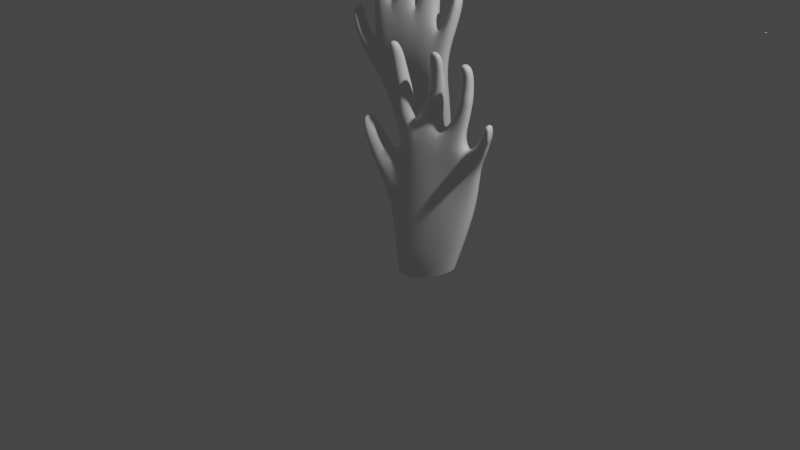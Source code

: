 # Source: hands.blend  (saved by Blender 3.6.13; exported with 4.5.12 LTS)
import bpy
from mathutils import Matrix  # noqa: F401  (used for matrix-valued properties, if any)

bpy.ops.wm.read_factory_settings(use_empty=True)
scene = bpy.context.scene
scene.name = 'Scene'

# ---- collections
col_collection = bpy.data.collections.new('Collection'); scene.collection.children.link(col_collection)

# ---- materials (node trees are filled in below, after node groups)
mat_material = bpy.data.materials.new('Material')
mat_material.alpha_threshold = 0.0
mat_material.use_transparent_shadow = False
mat_material.roughness = 0.5
mat_material.line_color = (0.0, 0.0, 0.0, 1.0)
mat_material_001 = bpy.data.materials.new('Material.001')
mat_material_001.alpha_threshold = 0.0
mat_material_001.use_transparent_shadow = False
mat_material_001.roughness = 0.5
mat_material_001.line_color = (0.0, 0.0, 0.0, 1.0)

# ---- material node trees
mat_material.use_nodes = True; mat_material.node_tree.nodes.clear()
_N = mat_material.node_tree.nodes; _L = mat_material.node_tree.links
n0 = _N.new('ShaderNodeOutputMaterial'); n0.name = 'Material Output'; n0.location = (300, 300)
n1 = _N.new('ShaderNodeBsdfPrincipled'); n1.name = 'Principled BSDF'; n1.location = (10, 300)
n1.distribution = 'GGX'
n1.subsurface_method = 'RANDOM_WALK_SKIN'
n1.inputs[3].default_value = 1.45
n1.inputs[27].default_value = (0.0, 0.0, 0.0, 1.0)
n1.inputs[28].default_value = 1.0
_L.new(n1.outputs[0], n0.inputs[0])
n0.is_active_output = True
mat_material_001.use_nodes = True; mat_material_001.node_tree.nodes.clear()
_N = mat_material_001.node_tree.nodes; _L = mat_material_001.node_tree.links
n0 = _N.new('ShaderNodeOutputMaterial'); n0.name = 'Material Output'; n0.location = (300, 300)
n1 = _N.new('ShaderNodeBsdfPrincipled'); n1.name = 'Principled BSDF'; n1.location = (10, 300)
n1.distribution = 'GGX'
n1.subsurface_method = 'RANDOM_WALK_SKIN'
n1.inputs[3].default_value = 1.45
n1.inputs[27].default_value = (0.0, 0.0, 0.0, 1.0)
n1.inputs[28].default_value = 1.0
_L.new(n1.outputs[0], n0.inputs[0])
n0.is_active_output = True

# ---- world
world_world = bpy.data.worlds.new('World'); scene.world = world_world
world_world.use_nodes = True; world_world.node_tree.nodes.clear()
_N = world_world.node_tree.nodes; _L = world_world.node_tree.links
n0 = _N.new('ShaderNodeOutputWorld'); n0.name = 'World Output'; n0.location = (300, 300)
n1 = _N.new('ShaderNodeBackground'); n1.name = 'Background'; n1.location = (10, 300)
n1.inputs[0].default_value = (0.05088, 0.05088, 0.05088, 1.0)
_L.new(n1.outputs[0], n0.inputs[0])
n0.is_active_output = True
world_world.color = (0.05088, 0.05088, 0.05088)
world_world.use_sun_shadow = False
world_world.sun_shadow_jitter_overblur = 0.0

# ---- cameras
cam_camera = bpy.data.cameras.new('Camera')
cam_camera.clip_end = 100.0
cam_camera.ortho_scale = 7.314

# ---- lights
light_light = bpy.data.lights.new('Light', 'POINT')
light_light.transmission_factor = 0.0
light_light.energy = 1000.0
light_light.shadow_soft_size = 0.1
light_light.shadow_maximum_resolution = 0.006
light_light.use_absolute_resolution = True

# ---- meshes
me_cube = bpy.data.meshes.new('Cube')
me_cube.from_pydata([(0.6513, 0.3149, 0.2894), (0.5622, 0.1901, -0.2915), (0.6212, 0.4858, 0.2814), (0.5628, 0.3435, -0.2562), (-0.3184, 0.2859, 0.4354), (-0.1948, 0.1246, -0.4793), (-0.3452, 0.4864, 0.4287), (-0.1703, 0.3081, -0.4498), (0.6634, 0.3443, 0.5458), (0.6263, 0.5017, 0.5454), (-0.3492, 0.3498, 0.7438), (-0.369, 0.577, 0.7024), (0.2077, 0.1021, -0.4288), (0.1875, 0.544, 0.3744), (0.2321, 0.3813, -0.3531), (0.195, 0.264, 0.409), (0.1234, 0.5875, 0.7728), (0.1522, 0.3381, 0.811), (0.6268, 0.2475, -0.0009698), (-0.3213, 0.4044, 0.01586), (0.6008, 0.4163, 0.01148), (-0.3127, 0.1987, -0.0009732), (0.236, 0.1753, -0.04631), (0.2227, 0.4725, -0.01753), (-0.01301, 0.09242, -0.4706), (-0.08111, 0.5232, 0.3954), (-0.1793, 0.5877, 0.7964), (0.02154, 0.3619, -0.4107), (-0.06748, 0.2458, 0.4301), (-0.1712, 0.341, 0.8447), (-0.02875, 0.1681, -0.05025), (-0.03197, 0.4577, -0.03182), (0.4218, 0.3811, -0.2945), (0.4537, 0.2894, 0.3601), (0.4738, 0.336, 0.7106), (0.4142, 0.1345, -0.3586), (0.4379, 0.5394, 0.3339), (0.4351, 0.5909, 0.6694), (0.4413, 0.4655, 0.002583), (0.463, 0.2028, -0.01605), (-0.4412, 0.3681, 1.156), (-0.447, 0.5097, 1.156), (-0.343, 0.5226, 1.178), (-0.3412, 0.3787, 1.177), (0.07582, 0.5674, 1.151), (0.0815, 0.4415, 1.157), (-0.06852, 0.5663, 1.178), (-0.05653, 0.4389, 1.18), (0.3265, 0.5488, 1.087), (0.3374, 0.4158, 1.084), (0.465, 0.4101, 1.057), (0.4473, 0.5306, 1.055), (0.765, 0.3582, 0.8218), (0.7286, 0.5172, 0.8477), (0.689, 0.3338, 0.8591), (0.6693, 0.4721, 0.8672), (-0.489, 0.3528, 1.396), (-0.49, 0.4773, 1.399), (-0.3947, 0.4916, 1.402), (-0.3891, 0.3669, 1.395), (-0.5001, 0.3372, 1.53), (-0.4975, 0.445, 1.537), (-0.4103, 0.4644, 1.54), (-0.4118, 0.3555, 1.53), (-0.5099, 0.3232, 1.674), (-0.5104, 0.404, 1.674), (-0.4374, 0.4169, 1.676), (-0.439, 0.3336, 1.673), (0.09679, 0.5493, 1.336), (0.0878, 0.4379, 1.339), (-0.02795, 0.5499, 1.36), (-0.03012, 0.4364, 1.361), (0.08457, 0.5252, 1.447), (0.07591, 0.4359, 1.453), (-0.008227, 0.5233, 1.473), (-0.01587, 0.4314, 1.474), (0.1062, 0.4945, 1.643), (0.1064, 0.4091, 1.658), (-0.02792, 0.4879, 1.663), (-0.0271, 0.4004, 1.673), (0.3745, 0.5602, 1.289), (0.3811, 0.434, 1.29), (0.4834, 0.4337, 1.27), (0.4675, 0.5528, 1.269), (0.3882, 0.569, 1.433), (0.3875, 0.4514, 1.431), (0.4677, 0.4505, 1.416), (0.4618, 0.568, 1.417), (0.3642, 0.5193, 1.628), (0.3639, 0.4169, 1.627), (0.4849, 0.4159, 1.618), (0.4842, 0.5182, 1.619), (0.8163, 0.3348, 0.957), (0.8056, 0.4603, 0.9631), (0.7578, 0.3256, 0.9736), (0.7471, 0.4523, 0.979), (0.8711, 0.3243, 1.002), (0.866, 0.4075, 1.002), (0.778, 0.3309, 1.012), (0.777, 0.4767, 1.047), (0.8772, 0.3114, 1.147), (0.869, 0.4151, 1.15), (0.8073, 0.3259, 1.145), (0.799, 0.4292, 1.149), (-0.5367, 0.2754, 0.4994), (-0.5569, 0.4524, 0.5121), (-0.602, 0.4018, 0.3574), (-0.5896, 0.2203, 0.339), (-0.7089, 0.27, 0.684), (-0.7172, 0.4301, 0.7035), (-0.7767, 0.3917, 0.6332), (-0.7709, 0.2289, 0.6114), (-0.8035, 0.2751, 0.8181), (-0.8054, 0.4092, 0.8384), (-0.848, 0.3875, 0.8015), (-0.8472, 0.253, 0.7804), (-0.2525, 0.2067, -0.4899), (0.7023, 0.3915, 0.266), (-0.4006, 0.4088, 0.5334), (0.6156, 0.2686, -0.2533), (0.7119, 0.4175, 0.5027), (-0.4248, 0.4335, 0.7352), (0.1533, 0.4587, 0.9334), (2.707, 2.993, 0.6852), (0.6689, 0.3303, 0.01188), (-0.403, 0.2724, -0.08271), (2.718, 2.982, 0.6852), (-0.1991, 0.4576, 0.9851), (0.5147, 0.4275, 0.8115), (2.707, 2.982, 0.6852), (-0.4898, 0.4335, 1.147), (-0.3, 0.459, 1.203), (0.1242, 0.5089, 1.167), (-0.1016, 0.5014, 1.206), (0.2978, 0.4867, 1.112), (0.4967, 0.4621, 1.058), (0.799, 0.3868, 0.8139), (0.6562, 0.4073, 0.8865), (-0.5301, 0.4099, 1.399), (-0.3514, 0.4389, 1.402), (-0.5393, 0.3809, 1.536), (-0.3677, 0.4212, 1.536), (-0.5181, 0.3563, 1.688), (-0.4279, 0.375, 1.688), (0.1367, 0.4933, 1.332), (-0.06899, 0.4897, 1.37), (0.1179, 0.4748, 1.444), (-0.04151, 0.4651, 1.482), (0.1251, 0.4491, 1.664), (-0.043, 0.4377, 1.686), (0.3435, 0.4995, 1.302), (0.5116, 0.4913, 1.265), (0.3592, 0.5108, 1.441), (0.496, 0.5094, 1.412), (0.3423, 0.466, 1.639), (0.5037, 0.4645, 1.627), (0.843, 0.3736, 0.9558), (0.727, 0.3947, 0.9844), (0.8567, 0.34, 0.9977), (0.7408, 0.3859, 1.029), (0.8883, 0.361, 1.156), (0.7938, 0.3806, 1.154), (-0.5388, 0.3858, 0.5659), (-0.6384, 0.2885, 0.2903), (-0.6895, 0.3691, 0.7297), (-0.807, 0.2943, 0.5937), (-0.8044, 0.3495, 0.8499), (-0.8636, 0.317, 0.8008), (2.718, 2.993, 0.6852), (0.5106, 0.1594, -0.4939), (0.5248, 0.2965, -0.4458), (-0.1458, 0.1182, -0.7169), (-0.112, 0.2791, -0.6824), (0.1816, 0.08535, -0.6491), (0.2282, 0.3393, -0.5592), (-0.006429, 0.08418, -0.6996), (0.04468, 0.3261, -0.6295), (0.3988, 0.3324, -0.4905), (0.3693, 0.1098, -0.5734), (-0.1862, 0.1955, -0.7168), (0.568, 0.2307, -0.4452), (-0.378, 0.3237, 0.8643), (-0.2538, 0.3316, 0.9354), (-0.3858, 0.4828, 0.8687), (-0.2442, 0.4956, 0.9398), (-0.2067, 0.4257, 1.006), (-0.4429, 0.3976, 0.8421), (0.06541, 0.3965, 0.9564), (0.05014, 0.5496, 0.9508), (-0.1095, 0.392, 0.9806), (-0.126, 0.5477, 0.976), (-0.1594, 0.4779, 1.038), (0.1173, 0.4832, 0.9945), (0.2827, 0.3789, 0.9295), (0.439, 0.3699, 0.8803), (0.2516, 0.5325, 0.9396), (0.4056, 0.5148, 0.8831), (0.4784, 0.4361, 0.9001), (0.2399, 0.4631, 0.9895), (0.6779, 0.4951, 0.7271), (0.5826, 0.4932, 0.791), (0.5445, 0.3404, 0.7436), (0.6622, 0.336, 0.6656), (0.7201, 0.4012, 0.635), (0.5894, 0.4212, 0.8376), (0.4608, 0.5494, 1.208), (0.3681, 0.5591, 1.232), (0.4757, 0.4306, 1.21), (0.3748, 0.4311, 1.232), (0.34, 0.4979, 1.249), (0.5025, 0.4864, 1.206), (-0.6643, 0.3978, 0.4317), (-0.6518, 0.2216, 0.4125), (-0.5626, 0.2786, 0.5502), (-0.5863, 0.4501, 0.5644), (-0.5535, 0.3864, 0.6111), (-0.7193, 0.2849, 0.3708), (-0.3506, 0.5155, 1.23), (-0.4615, 0.5022, 1.212), (-0.3477, 0.376, 1.227), (-0.4564, 0.3646, 1.211), (-0.5073, 0.428, 1.205), (-0.3038, 0.4544, 1.249)], [], [(28, 4, 10, 29), (31, 25, 6, 19), (4, 21, 107, 104), (27, 7, 172, 176), (124, 117, 2, 20), (39, 33, 0, 18), (182, 181, 40, 43), (36, 2, 9, 37), (118, 6, 11, 121), (117, 0, 8, 120), (25, 13, 16, 26), (194, 193, 49, 50), (30, 28, 15, 22), (32, 14, 174, 177), (38, 36, 13, 23), (33, 15, 17, 34), (32, 38, 23, 14), (24, 30, 22, 12), (35, 39, 18, 1), (119, 124, 20, 3), (116, 125, 21, 5), (27, 31, 19, 7), (14, 23, 31, 27), (5, 21, 30, 24), (35, 1, 169, 178), (21, 4, 28, 30), (6, 25, 26, 11), (192, 187, 45, 132), (23, 13, 25, 31), (15, 28, 29, 17), (12, 22, 39, 35), (3, 20, 38, 32), (0, 33, 34, 8), (20, 2, 36, 38), (200, 199, 53, 55), (13, 36, 37, 16), (22, 15, 33, 39), (14, 27, 176, 174), (218, 217, 58, 57), (186, 183, 41, 130), (183, 184, 42, 41), (185, 182, 43, 131), (46, 44, 68, 70), (187, 189, 47, 45), (190, 188, 44, 46), (191, 190, 46, 133), (206, 205, 83, 80), (198, 195, 48, 134), (197, 194, 50, 135), (195, 196, 51, 48), (137, 55, 95, 157), (204, 200, 55, 137), (202, 201, 54, 52), (203, 202, 52, 136), (138, 57, 61, 140), (222, 219, 59, 139), (221, 218, 57, 138), (219, 220, 56, 59), (141, 63, 67, 143), (59, 56, 60, 63), (57, 58, 62, 61), (139, 59, 63, 141), (143, 142, 65, 66), (140, 61, 65, 142), (63, 60, 64, 67), (61, 62, 66, 65), (70, 68, 72, 74), (45, 47, 71, 69), (133, 46, 70, 145), (132, 45, 69, 144), (147, 74, 78, 149), (69, 71, 75, 73), (145, 70, 74, 147), (144, 69, 73, 146), (148, 149, 78, 76), (146, 73, 77, 148), (74, 72, 76, 78), (73, 75, 79, 77), (82, 81, 85, 86), (210, 207, 82, 151), (209, 206, 80, 150), (207, 208, 81, 82), (153, 86, 90, 155), (80, 83, 87, 84), (151, 82, 86, 153), (150, 80, 84, 152), (155, 154, 88, 91), (152, 84, 88, 154), (86, 85, 89, 90), (84, 87, 91, 88), (156, 92, 96, 158), (52, 54, 94, 92), (55, 53, 93, 95), (136, 52, 92, 156), (159, 99, 103, 161), (157, 95, 99, 159), (92, 94, 98, 96), (95, 93, 97, 99), (160, 161, 103, 101), (96, 98, 102, 100), (99, 97, 101, 103), (158, 96, 100, 160), (216, 211, 110, 165), (118, 4, 104, 162), (125, 19, 106, 163), (19, 6, 105, 106), (108, 111, 115, 112), (215, 213, 108, 164), (213, 212, 111, 108), (211, 214, 109, 110), (167, 166, 112, 115), (110, 109, 113, 114), (165, 110, 114, 167), (164, 108, 112, 166), (109, 164, 166, 113), (111, 165, 167, 115), (114, 113, 166, 167), (214, 215, 164, 109), (21, 125, 163, 107), (6, 118, 162, 105), (212, 216, 165, 111), (97, 158, 160, 101), (100, 102, 161, 160), (94, 157, 159, 98), (98, 159, 161, 102), (53, 136, 156, 93), (93, 156, 158, 97), (85, 152, 154, 89), (90, 89, 154, 155), (81, 150, 152, 85), (83, 151, 153, 87), (87, 153, 155, 91), (208, 209, 150, 81), (205, 210, 151, 83), (72, 146, 148, 76), (77, 79, 149, 148), (68, 144, 146, 72), (71, 145, 147, 75), (75, 147, 149, 79), (44, 132, 144, 68), (47, 133, 145, 71), (60, 140, 142, 64), (67, 64, 142, 143), (58, 139, 141, 62), (62, 141, 143, 66), (220, 221, 138, 56), (217, 222, 139, 58), (56, 138, 140, 60), (199, 203, 136, 53), (201, 204, 137, 54), (54, 137, 157, 94), (196, 197, 135, 51), (193, 198, 134, 49), (189, 191, 133, 47), (184, 185, 131, 42), (181, 186, 130, 40), (3, 32, 177, 170), (188, 192, 132, 44), (5, 24, 175, 171), (7, 19, 125, 116), (1, 18, 124, 119), (1, 119, 180, 169), (2, 117, 120, 9), (4, 118, 121, 10), (18, 0, 117, 124), (129, 126, 168, 123), (12, 35, 178, 173), (119, 3, 170, 180), (24, 12, 173, 175), (7, 116, 179, 172), (116, 5, 171, 179), (10, 121, 186, 181), (26, 127, 185, 184), (127, 29, 182, 185), (11, 26, 184, 183), (121, 11, 183, 186), (29, 10, 181, 182), (16, 122, 192, 188), (29, 127, 191, 189), (127, 26, 190, 191), (26, 16, 188, 190), (17, 29, 189, 187), (122, 17, 187, 192), (17, 122, 198, 193), (37, 128, 197, 196), (16, 37, 196, 195), (128, 34, 194, 197), (122, 16, 195, 198), (34, 17, 193, 194), (34, 128, 204, 201), (9, 120, 203, 199), (120, 8, 202, 203), (8, 34, 201, 202), (128, 37, 200, 204), (37, 9, 199, 200), (51, 135, 210, 205), (49, 134, 209, 208), (50, 49, 208, 207), (134, 48, 206, 209), (135, 50, 207, 210), (48, 51, 205, 206), (107, 163, 216, 212), (105, 162, 215, 214), (106, 105, 214, 211), (104, 107, 212, 213), (162, 104, 213, 215), (163, 106, 211, 216), (42, 131, 222, 217), (40, 130, 221, 220), (43, 40, 220, 219), (130, 41, 218, 221), (131, 43, 219, 222), (41, 42, 217, 218)])
me_cube.polygons.foreach_set('use_smooth', [True] * 213)
_uv = me_cube.uv_layers.new(name='UVMap')
_uv.uv.foreach_set('vector', [0.625, 0.3278, 0.625, 0.25, 0.625, 0.25, 0.625, 0.3278, 0.5169, 0.9222, 0.625, 0.9222, 0.625, 1.0, 0.5169, 1.0, 0.625, 0.25, 0.5169, 0.25, 0.5169, 0.25, 0.625, 0.25, 0.375, 0.9222, 0.375, 1.0, 0.375, 1.0, 0.375, 0.9222, 0.5169, 0.625, 0.625, 0.625, 0.625, 0.75, 0.5169, 0.75, 0.5169, 0.4528, 0.625, 0.4528, 0.625, 0.5, 0.5169, 0.5, 0.625, 0.3278, 0.625, 0.25, 0.625, 0.25, 0.625, 0.3278, 0.625, 0.7972, 0.625, 0.75, 0.625, 0.75, 0.625, 0.7972, 0.625, 0.125, 0.625, 0.0, 0.625, 0.0, 0.625, 0.125, 0.625, 0.625, 0.625, 0.5, 0.625, 0.5, 0.625, 0.625, 0.625, 0.9222, 0.625, 0.875, 0.625, 0.875, 0.625, 0.9222, 0.625, 0.4528, 0.625, 0.375, 0.625, 0.375, 0.625, 0.4528, 0.5169, 0.3278, 0.625, 0.3278, 0.625, 0.375, 0.5169, 0.375, 0.375, 0.7972, 0.375, 0.875, 0.375, 0.875, 0.375, 0.7972, 0.5169, 0.7972, 0.625, 0.7972, 0.625, 0.875, 0.5169, 0.875, 0.625, 0.4528, 0.625, 0.375, 0.625, 0.375, 0.625, 0.4528, 0.375, 0.7972, 0.5169, 0.7972, 0.5169, 0.875, 0.375, 0.875, 0.375, 0.3278, 0.5169, 0.3278, 0.5169, 0.375, 0.375, 0.375, 0.375, 0.4528, 0.5169, 0.4528, 0.5169, 0.5, 0.375, 0.5, 0.375, 0.625, 0.5169, 0.625, 0.5169, 0.75, 0.375, 0.75, 0.375, 0.125, 0.5169, 0.125, 0.5169, 0.25, 0.375, 0.25, 0.375, 0.9222, 0.5169, 0.9222, 0.5169, 1.0, 0.375, 1.0, 0.375, 0.875, 0.5169, 0.875, 0.5169, 0.9222, 0.375, 0.9222, 0.375, 0.25, 0.5169, 0.25, 0.5169, 0.3278, 0.375, 0.3278, 0.375, 0.4528, 0.375, 0.5, 0.375, 0.5, 0.375, 0.4528, 0.5169, 0.25, 0.625, 0.25, 0.625, 0.3278, 0.5169, 0.3278, 0.625, 1.0, 0.625, 0.9222, 0.625, 0.9222, 0.625, 1.0, 0.75, 0.625, 0.75, 0.5, 0.75, 0.5, 0.75, 0.625, 0.5169, 0.875, 0.625, 0.875, 0.625, 0.9222, 0.5169, 0.9222, 0.625, 0.375, 0.625, 0.3278, 0.625, 0.3278, 0.625, 0.375, 0.375, 0.375, 0.5169, 0.375, 0.5169, 0.4528, 0.375, 0.4528, 0.375, 0.75, 0.5169, 0.75, 0.5169, 0.7972, 0.375, 0.7972, 0.625, 0.5, 0.625, 0.4528, 0.625, 0.4528, 0.625, 0.5, 0.5169, 0.75, 0.625, 0.75, 0.625, 0.7972, 0.5169, 0.7972, 0.625, 0.7972, 0.625, 0.75, 0.625, 0.75, 0.625, 0.7972, 0.625, 0.875, 0.625, 0.7972, 0.625, 0.7972, 0.625, 0.875, 0.5169, 0.375, 0.625, 0.375, 0.625, 0.4528, 0.5169, 0.4528, 0.375, 0.875, 0.375, 0.9222, 0.375, 0.9222, 0.375, 0.875, 0.625, 1.0, 0.625, 0.9222, 0.625, 0.9222, 0.625, 1.0, 0.625, 0.125, 0.625, 0.0, 0.625, 0.0, 0.625, 0.125, 0.625, 1.0, 0.625, 0.9222, 0.625, 0.9222, 0.625, 1.0, 0.7972, 0.625, 0.7972, 0.5, 0.7972, 0.5, 0.7972, 0.625, 0.625, 0.9222, 0.625, 0.875, 0.625, 0.875, 0.625, 0.9222, 0.625, 0.375, 0.625, 0.3278, 0.625, 0.3278, 0.625, 0.375, 0.625, 0.9222, 0.625, 0.875, 0.625, 0.875, 0.625, 0.9222, 0.7972, 0.625, 0.7972, 0.75, 0.7972, 0.75, 0.7972, 0.625, 0.625, 0.875, 0.625, 0.7972, 0.625, 0.7972, 0.625, 0.875, 0.75, 0.625, 0.75, 0.75, 0.75, 0.75, 0.75, 0.625, 0.6722, 0.625, 0.6722, 0.5, 0.6722, 0.5, 0.6722, 0.625, 0.625, 0.875, 0.625, 0.7972, 0.625, 0.7972, 0.625, 0.875, 0.6722, 0.625, 0.6722, 0.75, 0.6722, 0.75, 0.6722, 0.625, 0.6722, 0.625, 0.6722, 0.75, 0.6722, 0.75, 0.6722, 0.625, 0.625, 0.5, 0.625, 0.4528, 0.625, 0.4528, 0.625, 0.5, 0.625, 0.625, 0.625, 0.5, 0.625, 0.5, 0.625, 0.625, 0.625, 0.125, 0.625, 0.0, 0.625, 0.0, 0.625, 0.125, 0.7972, 0.625, 0.7972, 0.5, 0.7972, 0.5, 0.7972, 0.625, 0.625, 0.125, 0.625, 0.0, 0.625, 0.0, 0.625, 0.125, 0.625, 0.3278, 0.625, 0.25, 0.625, 0.25, 0.625, 0.3278, 0.7972, 0.625, 0.7972, 0.5, 0.7972, 0.5, 0.7972, 0.625, 0.625, 0.3278, 0.625, 0.25, 0.625, 0.25, 0.625, 0.3278, 0.625, 1.0, 0.625, 0.9222, 0.625, 0.9222, 0.625, 1.0, 0.7972, 0.625, 0.7972, 0.5, 0.7972, 0.5, 0.7972, 0.625, 0.7972, 0.625, 0.875, 0.625, 0.875, 0.75, 0.7972, 0.75, 0.625, 0.125, 0.625, 0.0, 0.625, 0.0, 0.625, 0.125, 0.625, 0.3278, 0.625, 0.25, 0.625, 0.25, 0.625, 0.3278, 0.625, 1.0, 0.625, 0.9222, 0.625, 0.9222, 0.625, 1.0, 0.625, 0.9222, 0.625, 0.875, 0.625, 0.875, 0.625, 0.9222, 0.625, 0.375, 0.625, 0.3278, 0.625, 0.3278, 0.625, 0.375, 0.7972, 0.625, 0.7972, 0.75, 0.7972, 0.75, 0.7972, 0.625, 0.75, 0.625, 0.75, 0.5, 0.75, 0.5, 0.75, 0.625, 0.7972, 0.625, 0.7972, 0.75, 0.7972, 0.75, 0.7972, 0.625, 0.625, 0.375, 0.625, 0.3278, 0.625, 0.3278, 0.625, 0.375, 0.7972, 0.625, 0.7972, 0.75, 0.7972, 0.75, 0.7972, 0.625, 0.75, 0.625, 0.75, 0.5, 0.75, 0.5, 0.75, 0.625, 0.75, 0.625, 0.7972, 0.625, 0.7972, 0.75, 0.75, 0.75, 0.75, 0.625, 0.75, 0.5, 0.75, 0.5, 0.75, 0.625, 0.625, 0.9222, 0.625, 0.875, 0.625, 0.875, 0.625, 0.9222, 0.625, 0.375, 0.625, 0.3278, 0.625, 0.3278, 0.625, 0.375, 0.625, 0.4528, 0.625, 0.375, 0.625, 0.375, 0.625, 0.4528, 0.6722, 0.625, 0.6722, 0.5, 0.6722, 0.5, 0.6722, 0.625, 0.75, 0.625, 0.75, 0.75, 0.75, 0.75, 0.75, 0.625, 0.625, 0.4528, 0.625, 0.375, 0.625, 0.375, 0.625, 0.4528, 0.6722, 0.625, 0.6722, 0.5, 0.6722, 0.5, 0.6722, 0.625, 0.625, 0.875, 0.625, 0.7972, 0.625, 0.7972, 0.625, 0.875, 0.6722, 0.625, 0.6722, 0.5, 0.6722, 0.5, 0.6722, 0.625, 0.75, 0.625, 0.75, 0.75, 0.75, 0.75, 0.75, 0.625, 0.6722, 0.625, 0.75, 0.625, 0.75, 0.75, 0.6722, 0.75, 0.75, 0.625, 0.75, 0.75, 0.75, 0.75, 0.75, 0.625, 0.625, 0.4528, 0.625, 0.375, 0.625, 0.375, 0.625, 0.4528, 0.625, 0.875, 0.625, 0.7972, 0.625, 0.7972, 0.625, 0.875, 0.625, 0.625, 0.625, 0.5, 0.625, 0.5, 0.625, 0.625, 0.625, 0.5, 0.625, 0.4528, 0.625, 0.4528, 0.625, 0.5, 0.625, 0.7972, 0.625, 0.75, 0.625, 0.75, 0.625, 0.7972, 0.625, 0.625, 0.625, 0.5, 0.625, 0.5, 0.625, 0.625, 0.6722, 0.625, 0.6722, 0.75, 0.6722, 0.75, 0.6722, 0.625, 0.6722, 0.625, 0.6722, 0.75, 0.6722, 0.75, 0.6722, 0.625, 0.625, 0.5, 0.625, 0.4528, 0.625, 0.4528, 0.625, 0.5, 0.625, 0.7972, 0.625, 0.75, 0.625, 0.75, 0.625, 0.7972, 0.625, 0.625, 0.6722, 0.625, 0.6722, 0.75, 0.625, 0.75, 0.625, 0.5, 0.625, 0.4528, 0.625, 0.4528, 0.625, 0.5, 0.625, 0.7972, 0.625, 0.75, 0.625, 0.75, 0.625, 0.7972, 0.625, 0.625, 0.625, 0.5, 0.625, 0.5, 0.625, 0.625, 0.5169, 0.125, 0.5169, 0.0, 0.5169, 0.0, 0.5169, 0.125, 0.625, 0.125, 0.625, 0.25, 0.625, 0.25, 0.625, 0.125, 0.5169, 0.125, 0.5169, 0.0, 0.5169, 0.0, 0.5169, 0.125, 0.5169, 1.0, 0.625, 1.0, 0.625, 1.0, 0.5169, 1.0, 0.625, 0.25, 0.5169, 0.25, 0.5169, 0.25, 0.625, 0.25, 0.625, 0.125, 0.625, 0.25, 0.625, 0.25, 0.625, 0.125, 0.625, 0.25, 0.5169, 0.25, 0.5169, 0.25, 0.625, 0.25, 0.5169, 1.0, 0.625, 1.0, 0.625, 1.0, 0.5169, 1.0, 0.5169, 0.125, 0.625, 0.125, 0.625, 0.25, 0.5169, 0.25, 0.5169, 1.0, 0.625, 1.0, 0.625, 1.0, 0.5169, 1.0, 0.5169, 0.125, 0.5169, 0.0, 0.5169, 0.0, 0.5169, 0.125, 0.625, 0.125, 0.625, 0.25, 0.625, 0.25, 0.625, 0.125, 0.625, 0.0, 0.625, 0.125, 0.625, 0.125, 0.625, 0.0, 0.5169, 0.25, 0.5169, 0.125, 0.5169, 0.125, 0.5169, 0.25, 0.5169, 0.0, 0.625, 0.0, 0.625, 0.125, 0.5169, 0.125, 0.625, 0.0, 0.625, 0.125, 0.625, 0.125, 0.625, 0.0, 0.5169, 0.25, 0.5169, 0.125, 0.5169, 0.125, 0.5169, 0.25, 0.625, 0.0, 0.625, 0.125, 0.625, 0.125, 0.625, 0.0, 0.5169, 0.25, 0.5169, 0.125, 0.5169, 0.125, 0.5169, 0.25, 0.625, 0.75, 0.625, 0.625, 0.625, 0.625, 0.625, 0.75, 0.625, 0.5, 0.6722, 0.5, 0.6722, 0.625, 0.625, 0.625, 0.6722, 0.5, 0.6722, 0.625, 0.6722, 0.625, 0.6722, 0.5, 0.6722, 0.5, 0.6722, 0.625, 0.6722, 0.625, 0.6722, 0.5, 0.625, 0.75, 0.625, 0.625, 0.625, 0.625, 0.625, 0.75, 0.625, 0.75, 0.625, 0.625, 0.625, 0.625, 0.625, 0.75, 0.75, 0.5, 0.75, 0.625, 0.75, 0.625, 0.75, 0.5, 0.6722, 0.5, 0.75, 0.5, 0.75, 0.625, 0.6722, 0.625, 0.75, 0.5, 0.75, 0.625, 0.75, 0.625, 0.75, 0.5, 0.6722, 0.75, 0.6722, 0.625, 0.6722, 0.625, 0.6722, 0.75, 0.6722, 0.75, 0.6722, 0.625, 0.6722, 0.625, 0.6722, 0.75, 0.75, 0.5, 0.75, 0.625, 0.75, 0.625, 0.75, 0.5, 0.6722, 0.75, 0.6722, 0.625, 0.6722, 0.625, 0.6722, 0.75, 0.75, 0.75, 0.75, 0.625, 0.75, 0.625, 0.75, 0.75, 0.75, 0.5, 0.7972, 0.5, 0.7972, 0.625, 0.75, 0.625, 0.75, 0.75, 0.75, 0.625, 0.75, 0.625, 0.75, 0.75, 0.7972, 0.5, 0.7972, 0.625, 0.7972, 0.625, 0.7972, 0.5, 0.7972, 0.5, 0.7972, 0.625, 0.7972, 0.625, 0.7972, 0.5, 0.75, 0.75, 0.75, 0.625, 0.75, 0.625, 0.75, 0.75, 0.7972, 0.5, 0.7972, 0.625, 0.7972, 0.625, 0.7972, 0.5, 0.625, 0.25, 0.625, 0.125, 0.625, 0.125, 0.625, 0.25, 0.7972, 0.5, 0.875, 0.5, 0.875, 0.625, 0.7972, 0.625, 0.7972, 0.75, 0.7972, 0.625, 0.7972, 0.625, 0.7972, 0.75, 0.7972, 0.75, 0.7972, 0.625, 0.7972, 0.625, 0.7972, 0.75, 0.625, 0.25, 0.625, 0.125, 0.625, 0.125, 0.625, 0.25, 0.7972, 0.75, 0.7972, 0.625, 0.7972, 0.625, 0.7972, 0.75, 0.625, 0.25, 0.625, 0.125, 0.625, 0.125, 0.625, 0.25, 0.625, 0.75, 0.625, 0.625, 0.625, 0.625, 0.625, 0.75, 0.6722, 0.5, 0.6722, 0.625, 0.6722, 0.625, 0.6722, 0.5, 0.6722, 0.5, 0.6722, 0.625, 0.6722, 0.625, 0.6722, 0.5, 0.6722, 0.75, 0.6722, 0.625, 0.6722, 0.625, 0.6722, 0.75, 0.75, 0.5, 0.75, 0.625, 0.75, 0.625, 0.75, 0.5, 0.7972, 0.5, 0.7972, 0.625, 0.7972, 0.625, 0.7972, 0.5, 0.7972, 0.75, 0.7972, 0.625, 0.7972, 0.625, 0.7972, 0.75, 0.625, 0.25, 0.625, 0.125, 0.625, 0.125, 0.625, 0.25, 0.375, 0.75, 0.375, 0.7972, 0.375, 0.7972, 0.375, 0.75, 0.75, 0.75, 0.75, 0.625, 0.75, 0.625, 0.75, 0.75, 0.375, 0.25, 0.375, 0.3278, 0.375, 0.3278, 0.375, 0.25, 0.375, 0.0, 0.5169, 0.0, 0.5169, 0.125, 0.375, 0.125, 0.375, 0.5, 0.5169, 0.5, 0.5169, 0.625, 0.375, 0.625, 0.375, 0.5, 0.375, 0.625, 0.375, 0.625, 0.375, 0.5, 0.625, 0.75, 0.625, 0.625, 0.625, 0.625, 0.625, 0.75, 0.625, 0.25, 0.625, 0.125, 0.625, 0.125, 0.625, 0.25, 0.5169, 0.5, 0.625, 0.5, 0.625, 0.625, 0.5169, 0.625, 0.0, 0.0, 1.0, 0.0, 1.0, 1.0, 0.0, 1.0, 0.375, 0.375, 0.375, 0.4528, 0.375, 0.4528, 0.375, 0.375, 0.375, 0.625, 0.375, 0.75, 0.375, 0.75, 0.375, 0.625, 0.375, 0.3278, 0.375, 0.375, 0.375, 0.375, 0.375, 0.3278, 0.375, 0.0, 0.375, 0.125, 0.375, 0.125, 0.375, 0.0, 0.375, 0.125, 0.375, 0.25, 0.375, 0.25, 0.375, 0.125, 0.625, 0.25, 0.625, 0.125, 0.625, 0.125, 0.625, 0.25, 0.7972, 0.75, 0.7972, 0.625, 0.7972, 0.625, 0.7972, 0.75, 0.7972, 0.625, 0.7972, 0.5, 0.7972, 0.5, 0.7972, 0.625, 0.625, 1.0, 0.625, 0.9222, 0.625, 0.9222, 0.625, 1.0, 0.625, 0.125, 0.625, 0.0, 0.625, 0.0, 0.625, 0.125, 0.625, 0.3278, 0.625, 0.25, 0.625, 0.25, 0.625, 0.3278, 0.75, 0.75, 0.75, 0.625, 0.75, 0.625, 0.75, 0.75, 0.7972, 0.5, 0.7972, 0.625, 0.7972, 0.625, 0.7972, 0.5, 0.7972, 0.625, 0.7972, 0.75, 0.7972, 0.75, 0.7972, 0.625, 0.625, 0.9222, 0.625, 0.875, 0.625, 0.875, 0.625, 0.9222, 0.625, 0.375, 0.625, 0.3278, 0.625, 0.3278, 0.625, 0.375, 0.75, 0.625, 0.75, 0.5, 0.75, 0.5, 0.75, 0.625, 0.75, 0.5, 0.75, 0.625, 0.75, 0.625, 0.75, 0.5, 0.6722, 0.75, 0.6722, 0.625, 0.6722, 0.625, 0.6722, 0.75, 0.625, 0.875, 0.625, 0.7972, 0.625, 0.7972, 0.625, 0.875, 0.6722, 0.625, 0.6722, 0.5, 0.6722, 0.5, 0.6722, 0.625, 0.75, 0.625, 0.75, 0.75, 0.75, 0.75, 0.75, 0.625, 0.625, 0.4528, 0.625, 0.375, 0.625, 0.375, 0.625, 0.4528, 0.6722, 0.5, 0.6722, 0.625, 0.6722, 0.625, 0.6722, 0.5, 0.625, 0.75, 0.625, 0.625, 0.625, 0.625, 0.625, 0.75, 0.625, 0.625, 0.625, 0.5, 0.625, 0.5, 0.625, 0.625, 0.625, 0.5, 0.625, 0.4528, 0.625, 0.4528, 0.625, 0.5, 0.6722, 0.625, 0.6722, 0.75, 0.6722, 0.75, 0.6722, 0.625, 0.625, 0.7972, 0.625, 0.75, 0.625, 0.75, 0.625, 0.7972, 0.6722, 0.75, 0.6722, 0.625, 0.6722, 0.625, 0.6722, 0.75, 0.75, 0.5, 0.75, 0.625, 0.75, 0.625, 0.75, 0.5, 0.625, 0.4528, 0.625, 0.375, 0.625, 0.375, 0.625, 0.4528, 0.75, 0.625, 0.75, 0.75, 0.75, 0.75, 0.75, 0.625, 0.6722, 0.625, 0.6722, 0.5, 0.6722, 0.5, 0.6722, 0.625, 0.625, 0.875, 0.625, 0.7972, 0.625, 0.7972, 0.625, 0.875, 0.5169, 0.25, 0.5169, 0.125, 0.5169, 0.125, 0.5169, 0.25, 0.625, 0.0, 0.625, 0.125, 0.625, 0.125, 0.625, 0.0, 0.5169, 1.0, 0.625, 1.0, 0.625, 1.0, 0.5169, 1.0, 0.625, 0.25, 0.5169, 0.25, 0.5169, 0.25, 0.625, 0.25, 0.625, 0.125, 0.625, 0.25, 0.625, 0.25, 0.625, 0.125, 0.5169, 0.125, 0.5169, 0.0, 0.5169, 0.0, 0.5169, 0.125, 0.7972, 0.75, 0.7972, 0.625, 0.7972, 0.625, 0.7972, 0.75, 0.625, 0.25, 0.625, 0.125, 0.625, 0.125, 0.625, 0.25, 0.625, 0.3278, 0.625, 0.25, 0.625, 0.25, 0.625, 0.3278, 0.625, 0.125, 0.625, 0.0, 0.625, 0.0, 0.625, 0.125, 0.7972, 0.625, 0.7972, 0.5, 0.7972, 0.5, 0.7972, 0.625, 0.625, 1.0, 0.625, 0.9222, 0.625, 0.9222, 0.625, 1.0])
me_cube.materials.append(mat_material)
me_cube.use_mirror_vertex_groups = False
me_cube.update()
me_cube_003 = bpy.data.meshes.new('Cube.003')
me_cube_003.from_pydata([(0.5645, 0.00403, 0.3127), (0.5363, 0.09488, -0.2722), (0.5164, 0.1854, 0.2975), (0.5372, 0.2401, -0.2309), (-0.4198, -0.02764, 0.4182), (-0.2134, 0.09583, -0.5079), (-0.4686, 0.1844, 0.4149), (-0.1814, 0.2921, -0.4767), (0.5897, 0.008035, 0.5848), (0.5464, 0.1716, 0.5737), (-0.4256, -0.04435, 0.7884), (-0.4761, 0.1341, 0.7742), (0.192, 0.06877, -0.4485), (0.1058, 0.2612, 0.3777), (0.2198, 0.324, -0.3582), (0.1858, -0.01582, 0.3781), (0.07302, 0.1939, 0.8437), (0.128, 0.0005675, 0.8608), (0.5612, 0.04917, 0.05183), (-0.3745, 0.267, 0.01513), (0.5331, 0.2118, 0.05732), (-0.3693, 0.05927, -0.001322), (0.2016, 0.04154, -0.0363), (0.1735, 0.3056, 0.007225), (-0.03275, 0.0689, -0.5046), (-0.1724, 0.2552, 0.3905), (-0.2496, 0.169, 0.8663), (0.01195, 0.3292, -0.4324), (-0.0997, -0.004227, 0.39), (-0.1971, -0.03018, 0.8847), (-0.06894, 0.03727, -0.0491), (-0.08067, 0.3131, -0.01037), (0.4015, 0.2967, -0.2843), (0.4229, -0.02158, 0.3451), (0.4316, 0.005819, 0.7333), (0.3933, 0.07382, -0.3616), (0.3478, 0.2342, 0.3323), (0.3787, 0.1988, 0.7209), (0.3823, 0.276, 0.03272), (0.4194, 0.02278, 0.01708), (-0.4898, 0.01157, 1.153), (-0.5127, 0.1838, 1.142), (-0.385, 0.1867, 1.171), (-0.3613, 0.01169, 1.184), (-0.00681, 0.1947, 1.161), (0.01757, 0.04586, 1.188), (-0.163, 0.1855, 1.173), (-0.1415, 0.02737, 1.193), (0.1731, 0.2286, 1.131), (0.1963, 0.06154, 1.143), (0.3463, 0.08008, 1.098), (0.3234, 0.246, 1.09), (0.6525, 0.02767, 0.8021), (0.6235, 0.1794, 0.8001), (0.5639, 0.02724, 0.8458), (0.5302, 0.1787, 0.8447), (-0.5126, 0.08824, 1.445), (-0.5186, 0.2508, 1.438), (-0.4213, 0.2462, 1.453), (-0.415, 0.08429, 1.46), (-0.5219, 0.1335, 1.632), (-0.5239, 0.2894, 1.628), (-0.4316, 0.286, 1.642), (-0.4293, 0.1305, 1.646), (-0.508, 0.1637, 1.744), (-0.5093, 0.302, 1.741), (-0.453, 0.3003, 1.75), (-0.4517, 0.1621, 1.753), (-0.014, 0.2235, 1.454), (-0.005893, 0.09875, 1.479), (-0.1218, 0.2254, 1.463), (-0.1179, 0.09536, 1.478), (-0.01654, 0.2482, 1.646), (-0.01382, 0.1373, 1.666), (-0.114, 0.2602, 1.654), (-0.1173, 0.1383, 1.667), (-0.04337, 0.2687, 1.765), (-0.04344, 0.1701, 1.781), (-0.0955, 0.2769, 1.773), (-0.09809, 0.173, 1.781), (0.2222, 0.2785, 1.434), (0.2268, 0.1249, 1.436), (0.3302, 0.1337, 1.41), (0.326, 0.2879, 1.409), (0.2492, 0.3066, 1.631), (0.2502, 0.1614, 1.63), (0.3457, 0.1673, 1.611), (0.3449, 0.3129, 1.612), (0.2801, 0.3133, 1.738), (0.2806, 0.1847, 1.736), (0.3373, 0.187, 1.723), (0.3368, 0.3158, 1.724), (0.6906, 0.05448, 0.9733), (0.6725, 0.1938, 0.9785), (0.6212, 0.04908, 0.9981), (0.5994, 0.1884, 1.003), (0.7179, 0.07084, 1.11), (0.7048, 0.2082, 1.117), (0.6521, 0.06655, 1.132), (0.6386, 0.2018, 1.138), (0.7226, 0.08596, 1.214), (0.7126, 0.2085, 1.22), (0.6826, 0.08343, 1.23), (0.6726, 0.2047, 1.236), (-0.6334, -0.03028, 0.4798), (-0.6666, 0.161, 0.4922), (-0.6986, 0.1818, 0.3533), (-0.6808, -0.00579, 0.332), (-0.7716, -0.02095, 0.6744), (-0.7886, 0.1586, 0.6993), (-0.8607, 0.1812, 0.6179), (-0.8462, 0.006192, 0.5907), (-0.8519, 0.03028, 0.8199), (-0.8603, 0.1862, 0.8461), (-0.9079, 0.1929, 0.8081), (-0.9051, 0.04141, 0.7791), (-0.2691, 0.1943, -0.5281), (0.5931, 0.09431, 0.2982), (-0.5223, 0.05467, 0.5086), (0.5909, 0.1613, -0.2228), (0.6191, 0.08551, 0.5518), (-0.5266, 0.0363, 0.7852), (0.09978, 0.1064, 0.9926), (2.697, 3.003, 0.6852), (0.5958, 0.1235, 0.06535), (-0.4542, 0.1581, -0.07618), (2.727, 2.973, 0.6852), (-0.2507, 0.07099, 1.022), (0.4341, 0.1106, 0.8308), (2.697, 2.973, 0.6852), (-0.5549, 0.09425, 1.136), (-0.3347, 0.1031, 1.216), (0.05253, 0.1257, 1.205), (-0.1974, 0.1087, 1.219), (0.1468, 0.1454, 1.185), (0.3817, 0.1679, 1.107), (0.673, 0.1053, 0.7862), (0.5244, 0.1015, 0.8793), (-0.5695, 0.1689, 1.432), (-0.3663, 0.1623, 1.464), (-0.5595, 0.2123, 1.628), (-0.3948, 0.2072, 1.653), (-0.5237, 0.2347, 1.753), (-0.439, 0.2324, 1.765), (0.04835, 0.1603, 1.462), (-0.1799, 0.1591, 1.471), (0.02044, 0.1911, 1.658), (-0.1511, 0.2033, 1.667), (-0.02585, 0.2199, 1.786), (-0.1157, 0.2303, 1.79), (0.1703, 0.196, 1.445), (0.382, 0.2156, 1.4), (0.2126, 0.2319, 1.643), (0.3825, 0.2423, 1.606), (0.2659, 0.2491, 1.75), (0.3529, 0.2529, 1.733), (0.7181, 0.1257, 0.9663), (0.5724, 0.1153, 1.01), (0.738, 0.1415, 1.107), (0.619, 0.1318, 1.148), (0.7289, 0.1484, 1.226), (0.6695, 0.1439, 1.247), (-0.6386, 0.04786, 0.5507), (-0.7258, 0.1058, 0.2752), (-0.7517, 0.06346, 0.7207), (-0.888, 0.09529, 0.5787), (-0.8488, 0.1048, 0.8636), (-0.9273, 0.1278, 0.799), (2.727, 3.003, 0.6852), (0.508, 0.1289, -0.5356), (0.5236, 0.2588, -0.4772), (-0.1602, 0.1084, -0.7833), (-0.1205, 0.2858, -0.7484), (0.1724, 0.08096, -0.7155), (0.2248, 0.3343, -0.6119), (-0.01037, 0.0756, -0.7644), (0.04511, 0.3306, -0.6874), (0.3957, 0.3079, -0.534), (0.364, 0.09754, -0.6303), (-0.1945, 0.1922, -0.779), (0.5646, 0.1884, -0.4762)], [], [(28, 4, 10, 29), (31, 25, 6, 19), (4, 21, 107, 104), (27, 7, 172, 176), (124, 117, 2, 20), (39, 33, 0, 18), (29, 10, 40, 43), (36, 2, 9, 37), (118, 6, 11, 121), (117, 0, 8, 120), (25, 13, 16, 26), (34, 17, 49, 50), (30, 28, 15, 22), (32, 14, 174, 177), (38, 36, 13, 23), (33, 15, 17, 34), (32, 38, 23, 14), (24, 30, 22, 12), (35, 39, 18, 1), (119, 124, 20, 3), (116, 125, 21, 5), (27, 31, 19, 7), (14, 23, 31, 27), (5, 21, 30, 24), (35, 1, 169, 178), (21, 4, 28, 30), (6, 25, 26, 11), (122, 17, 45, 132), (23, 13, 25, 31), (15, 28, 29, 17), (12, 22, 39, 35), (3, 20, 38, 32), (0, 33, 34, 8), (20, 2, 36, 38), (37, 9, 53, 55), (13, 36, 37, 16), (22, 15, 33, 39), (14, 27, 176, 174), (41, 42, 58, 57), (121, 11, 41, 130), (11, 26, 42, 41), (127, 29, 43, 131), (46, 44, 68, 70), (17, 29, 47, 45), (26, 16, 44, 46), (127, 26, 46, 133), (48, 51, 83, 80), (122, 16, 48, 134), (128, 34, 50, 135), (16, 37, 51, 48), (137, 55, 95, 157), (128, 37, 55, 137), (8, 34, 54, 52), (120, 8, 52, 136), (138, 57, 61, 140), (131, 43, 59, 139), (130, 41, 57, 138), (43, 40, 56, 59), (141, 63, 67, 143), (59, 56, 60, 63), (57, 58, 62, 61), (139, 59, 63, 141), (143, 142, 65, 66), (140, 61, 65, 142), (63, 60, 64, 67), (61, 62, 66, 65), (70, 68, 72, 74), (45, 47, 71, 69), (133, 46, 70, 145), (132, 45, 69, 144), (147, 74, 78, 149), (69, 71, 75, 73), (145, 70, 74, 147), (144, 69, 73, 146), (148, 149, 78, 76), (146, 73, 77, 148), (74, 72, 76, 78), (73, 75, 79, 77), (82, 81, 85, 86), (135, 50, 82, 151), (134, 48, 80, 150), (50, 49, 81, 82), (153, 86, 90, 155), (80, 83, 87, 84), (151, 82, 86, 153), (150, 80, 84, 152), (155, 154, 88, 91), (152, 84, 88, 154), (86, 85, 89, 90), (84, 87, 91, 88), (156, 92, 96, 158), (52, 54, 94, 92), (55, 53, 93, 95), (136, 52, 92, 156), (159, 99, 103, 161), (157, 95, 99, 159), (92, 94, 98, 96), (95, 93, 97, 99), (160, 161, 103, 101), (96, 98, 102, 100), (99, 97, 101, 103), (158, 96, 100, 160), (163, 106, 110, 165), (118, 4, 104, 162), (125, 19, 106, 163), (19, 6, 105, 106), (108, 111, 115, 112), (162, 104, 108, 164), (104, 107, 111, 108), (106, 105, 109, 110), (167, 166, 112, 115), (110, 109, 113, 114), (165, 110, 114, 167), (164, 108, 112, 166), (109, 164, 166, 113), (111, 165, 167, 115), (114, 113, 166, 167), (105, 162, 164, 109), (21, 125, 163, 107), (6, 118, 162, 105), (107, 163, 165, 111), (97, 158, 160, 101), (100, 102, 161, 160), (94, 157, 159, 98), (98, 159, 161, 102), (53, 136, 156, 93), (93, 156, 158, 97), (85, 152, 154, 89), (90, 89, 154, 155), (81, 150, 152, 85), (83, 151, 153, 87), (87, 153, 155, 91), (49, 134, 150, 81), (51, 135, 151, 83), (72, 146, 148, 76), (77, 79, 149, 148), (68, 144, 146, 72), (71, 145, 147, 75), (75, 147, 149, 79), (44, 132, 144, 68), (47, 133, 145, 71), (60, 140, 142, 64), (67, 64, 142, 143), (58, 139, 141, 62), (62, 141, 143, 66), (40, 130, 138, 56), (42, 131, 139, 58), (56, 138, 140, 60), (9, 120, 136, 53), (34, 128, 137, 54), (54, 137, 157, 94), (37, 128, 135, 51), (17, 122, 134, 49), (29, 127, 133, 47), (26, 127, 131, 42), (10, 121, 130, 40), (3, 32, 177, 170), (16, 122, 132, 44), (5, 24, 175, 171), (7, 19, 125, 116), (1, 18, 124, 119), (1, 119, 180, 169), (2, 117, 120, 9), (4, 118, 121, 10), (18, 0, 117, 124), (129, 126, 168, 123), (12, 35, 178, 173), (119, 3, 170, 180), (24, 12, 173, 175), (7, 116, 179, 172), (116, 5, 171, 179)])
me_cube_003.polygons.foreach_set('use_smooth', [True] * 171)
_uv = me_cube_003.uv_layers.new(name='UVMap')
_uv.uv.foreach_set('vector', [0.625, 0.3278, 0.625, 0.25, 0.625, 0.25, 0.625, 0.3278, 0.5169, 0.9222, 0.625, 0.9222, 0.625, 1.0, 0.5169, 1.0, 0.625, 0.25, 0.5169, 0.25, 0.5169, 0.25, 0.625, 0.25, 0.375, 0.9222, 0.375, 1.0, 0.375, 1.0, 0.375, 0.9222, 0.5169, 0.625, 0.625, 0.625, 0.625, 0.75, 0.5169, 0.75, 0.5169, 0.4528, 0.625, 0.4528, 0.625, 0.5, 0.5169, 0.5, 0.625, 0.3278, 0.625, 0.25, 0.625, 0.25, 0.625, 0.3278, 0.625, 0.7972, 0.625, 0.75, 0.625, 0.75, 0.625, 0.7972, 0.625, 0.125, 0.625, 0.0, 0.625, 0.0, 0.625, 0.125, 0.625, 0.625, 0.625, 0.5, 0.625, 0.5, 0.625, 0.625, 0.625, 0.9222, 0.625, 0.875, 0.625, 0.875, 0.625, 0.9222, 0.625, 0.4528, 0.625, 0.375, 0.625, 0.375, 0.625, 0.4528, 0.5169, 0.3278, 0.625, 0.3278, 0.625, 0.375, 0.5169, 0.375, 0.375, 0.7972, 0.375, 0.875, 0.375, 0.875, 0.375, 0.7972, 0.5169, 0.7972, 0.625, 0.7972, 0.625, 0.875, 0.5169, 0.875, 0.625, 0.4528, 0.625, 0.375, 0.625, 0.375, 0.625, 0.4528, 0.375, 0.7972, 0.5169, 0.7972, 0.5169, 0.875, 0.375, 0.875, 0.375, 0.3278, 0.5169, 0.3278, 0.5169, 0.375, 0.375, 0.375, 0.375, 0.4528, 0.5169, 0.4528, 0.5169, 0.5, 0.375, 0.5, 0.375, 0.625, 0.5169, 0.625, 0.5169, 0.75, 0.375, 0.75, 0.375, 0.125, 0.5169, 0.125, 0.5169, 0.25, 0.375, 0.25, 0.375, 0.9222, 0.5169, 0.9222, 0.5169, 1.0, 0.375, 1.0, 0.375, 0.875, 0.5169, 0.875, 0.5169, 0.9222, 0.375, 0.9222, 0.375, 0.25, 0.5169, 0.25, 0.5169, 0.3278, 0.375, 0.3278, 0.375, 0.4528, 0.375, 0.5, 0.375, 0.5, 0.375, 0.4528, 0.5169, 0.25, 0.625, 0.25, 0.625, 0.3278, 0.5169, 0.3278, 0.625, 1.0, 0.625, 0.9222, 0.625, 0.9222, 0.625, 1.0, 0.75, 0.625, 0.75, 0.5, 0.75, 0.5, 0.75, 0.625, 0.5169, 0.875, 0.625, 0.875, 0.625, 0.9222, 0.5169, 0.9222, 0.625, 0.375, 0.625, 0.3278, 0.625, 0.3278, 0.625, 0.375, 0.375, 0.375, 0.5169, 0.375, 0.5169, 0.4528, 0.375, 0.4528, 0.375, 0.75, 0.5169, 0.75, 0.5169, 0.7972, 0.375, 0.7972, 0.625, 0.5, 0.625, 0.4528, 0.625, 0.4528, 0.625, 0.5, 0.5169, 0.75, 0.625, 0.75, 0.625, 0.7972, 0.5169, 0.7972, 0.625, 0.7972, 0.625, 0.75, 0.625, 0.75, 0.625, 0.7972, 0.625, 0.875, 0.625, 0.7972, 0.625, 0.7972, 0.625, 0.875, 0.5169, 0.375, 0.625, 0.375, 0.625, 0.4528, 0.5169, 0.4528, 0.375, 0.875, 0.375, 0.9222, 0.375, 0.9222, 0.375, 0.875, 0.625, 1.0, 0.625, 0.9222, 0.625, 0.9222, 0.625, 1.0, 0.625, 0.125, 0.625, 0.0, 0.625, 0.0, 0.625, 0.125, 0.625, 1.0, 0.625, 0.9222, 0.625, 0.9222, 0.625, 1.0, 0.7972, 0.625, 0.7972, 0.5, 0.7972, 0.5, 0.7972, 0.625, 0.625, 0.9222, 0.625, 0.875, 0.625, 0.875, 0.625, 0.9222, 0.625, 0.375, 0.625, 0.3278, 0.625, 0.3278, 0.625, 0.375, 0.625, 0.9222, 0.625, 0.875, 0.625, 0.875, 0.625, 0.9222, 0.7972, 0.625, 0.7972, 0.75, 0.7972, 0.75, 0.7972, 0.625, 0.625, 0.875, 0.625, 0.7972, 0.625, 0.7972, 0.625, 0.875, 0.75, 0.625, 0.75, 0.75, 0.75, 0.75, 0.75, 0.625, 0.6722, 0.625, 0.6722, 0.5, 0.6722, 0.5, 0.6722, 0.625, 0.625, 0.875, 0.625, 0.7972, 0.625, 0.7972, 0.625, 0.875, 0.6722, 0.625, 0.6722, 0.75, 0.6722, 0.75, 0.6722, 0.625, 0.6722, 0.625, 0.6722, 0.75, 0.6722, 0.75, 0.6722, 0.625, 0.625, 0.5, 0.625, 0.4528, 0.625, 0.4528, 0.625, 0.5, 0.625, 0.625, 0.625, 0.5, 0.625, 0.5, 0.625, 0.625, 0.625, 0.125, 0.625, 0.0, 0.625, 0.0, 0.625, 0.125, 0.7972, 0.625, 0.7972, 0.5, 0.7972, 0.5, 0.7972, 0.625, 0.625, 0.125, 0.625, 0.0, 0.625, 0.0, 0.625, 0.125, 0.625, 0.3278, 0.625, 0.25, 0.625, 0.25, 0.625, 0.3278, 0.7972, 0.625, 0.7972, 0.5, 0.7972, 0.5, 0.7972, 0.625, 0.625, 0.3278, 0.625, 0.25, 0.625, 0.25, 0.625, 0.3278, 0.625, 1.0, 0.625, 0.9222, 0.625, 0.9222, 0.625, 1.0, 0.7972, 0.625, 0.7972, 0.5, 0.7972, 0.5, 0.7972, 0.625, 0.7972, 0.625, 0.875, 0.625, 0.875, 0.75, 0.7972, 0.75, 0.625, 0.125, 0.625, 0.0, 0.625, 0.0, 0.625, 0.125, 0.625, 0.3278, 0.625, 0.25, 0.625, 0.25, 0.625, 0.3278, 0.625, 1.0, 0.625, 0.9222, 0.625, 0.9222, 0.625, 1.0, 0.625, 0.9222, 0.625, 0.875, 0.625, 0.875, 0.625, 0.9222, 0.625, 0.375, 0.625, 0.3278, 0.625, 0.3278, 0.625, 0.375, 0.7972, 0.625, 0.7972, 0.75, 0.7972, 0.75, 0.7972, 0.625, 0.75, 0.625, 0.75, 0.5, 0.75, 0.5, 0.75, 0.625, 0.7972, 0.625, 0.7972, 0.75, 0.7972, 0.75, 0.7972, 0.625, 0.625, 0.375, 0.625, 0.3278, 0.625, 0.3278, 0.625, 0.375, 0.7972, 0.625, 0.7972, 0.75, 0.7972, 0.75, 0.7972, 0.625, 0.75, 0.625, 0.75, 0.5, 0.75, 0.5, 0.75, 0.625, 0.75, 0.625, 0.7972, 0.625, 0.7972, 0.75, 0.75, 0.75, 0.75, 0.625, 0.75, 0.5, 0.75, 0.5, 0.75, 0.625, 0.625, 0.9222, 0.625, 0.875, 0.625, 0.875, 0.625, 0.9222, 0.625, 0.375, 0.625, 0.3278, 0.625, 0.3278, 0.625, 0.375, 0.625, 0.4528, 0.625, 0.375, 0.625, 0.375, 0.625, 0.4528, 0.6722, 0.625, 0.6722, 0.5, 0.6722, 0.5, 0.6722, 0.625, 0.75, 0.625, 0.75, 0.75, 0.75, 0.75, 0.75, 0.625, 0.625, 0.4528, 0.625, 0.375, 0.625, 0.375, 0.625, 0.4528, 0.6722, 0.625, 0.6722, 0.5, 0.6722, 0.5, 0.6722, 0.625, 0.625, 0.875, 0.625, 0.7972, 0.625, 0.7972, 0.625, 0.875, 0.6722, 0.625, 0.6722, 0.5, 0.6722, 0.5, 0.6722, 0.625, 0.75, 0.625, 0.75, 0.75, 0.75, 0.75, 0.75, 0.625, 0.6722, 0.625, 0.75, 0.625, 0.75, 0.75, 0.6722, 0.75, 0.75, 0.625, 0.75, 0.75, 0.75, 0.75, 0.75, 0.625, 0.625, 0.4528, 0.625, 0.375, 0.625, 0.375, 0.625, 0.4528, 0.625, 0.875, 0.625, 0.7972, 0.625, 0.7972, 0.625, 0.875, 0.625, 0.625, 0.625, 0.5, 0.625, 0.5, 0.625, 0.625, 0.625, 0.5, 0.625, 0.4528, 0.625, 0.4528, 0.625, 0.5, 0.625, 0.7972, 0.625, 0.75, 0.625, 0.75, 0.625, 0.7972, 0.625, 0.625, 0.625, 0.5, 0.625, 0.5, 0.625, 0.625, 0.6722, 0.625, 0.6722, 0.75, 0.6722, 0.75, 0.6722, 0.625, 0.6722, 0.625, 0.6722, 0.75, 0.6722, 0.75, 0.6722, 0.625, 0.625, 0.5, 0.625, 0.4528, 0.625, 0.4528, 0.625, 0.5, 0.625, 0.7972, 0.625, 0.75, 0.625, 0.75, 0.625, 0.7972, 0.625, 0.625, 0.6722, 0.625, 0.6722, 0.75, 0.625, 0.75, 0.625, 0.5, 0.625, 0.4528, 0.625, 0.4528, 0.625, 0.5, 0.625, 0.7972, 0.625, 0.75, 0.625, 0.75, 0.625, 0.7972, 0.625, 0.625, 0.625, 0.5, 0.625, 0.5, 0.625, 0.625, 0.5169, 0.125, 0.5169, 0.0, 0.5169, 0.0, 0.5169, 0.125, 0.625, 0.125, 0.625, 0.25, 0.625, 0.25, 0.625, 0.125, 0.5169, 0.125, 0.5169, 0.0, 0.5169, 0.0, 0.5169, 0.125, 0.5169, 1.0, 0.625, 1.0, 0.625, 1.0, 0.5169, 1.0, 0.625, 0.25, 0.5169, 0.25, 0.5169, 0.25, 0.625, 0.25, 0.625, 0.125, 0.625, 0.25, 0.625, 0.25, 0.625, 0.125, 0.625, 0.25, 0.5169, 0.25, 0.5169, 0.25, 0.625, 0.25, 0.5169, 1.0, 0.625, 1.0, 0.625, 1.0, 0.5169, 1.0, 0.5169, 0.125, 0.625, 0.125, 0.625, 0.25, 0.5169, 0.25, 0.5169, 1.0, 0.625, 1.0, 0.625, 1.0, 0.5169, 1.0, 0.5169, 0.125, 0.5169, 0.0, 0.5169, 0.0, 0.5169, 0.125, 0.625, 0.125, 0.625, 0.25, 0.625, 0.25, 0.625, 0.125, 0.625, 0.0, 0.625, 0.125, 0.625, 0.125, 0.625, 0.0, 0.5169, 0.25, 0.5169, 0.125, 0.5169, 0.125, 0.5169, 0.25, 0.5169, 0.0, 0.625, 0.0, 0.625, 0.125, 0.5169, 0.125, 0.625, 0.0, 0.625, 0.125, 0.625, 0.125, 0.625, 0.0, 0.5169, 0.25, 0.5169, 0.125, 0.5169, 0.125, 0.5169, 0.25, 0.625, 0.0, 0.625, 0.125, 0.625, 0.125, 0.625, 0.0, 0.5169, 0.25, 0.5169, 0.125, 0.5169, 0.125, 0.5169, 0.25, 0.625, 0.75, 0.625, 0.625, 0.625, 0.625, 0.625, 0.75, 0.625, 0.5, 0.6722, 0.5, 0.6722, 0.625, 0.625, 0.625, 0.6722, 0.5, 0.6722, 0.625, 0.6722, 0.625, 0.6722, 0.5, 0.6722, 0.5, 0.6722, 0.625, 0.6722, 0.625, 0.6722, 0.5, 0.625, 0.75, 0.625, 0.625, 0.625, 0.625, 0.625, 0.75, 0.625, 0.75, 0.625, 0.625, 0.625, 0.625, 0.625, 0.75, 0.75, 0.5, 0.75, 0.625, 0.75, 0.625, 0.75, 0.5, 0.6722, 0.5, 0.75, 0.5, 0.75, 0.625, 0.6722, 0.625, 0.75, 0.5, 0.75, 0.625, 0.75, 0.625, 0.75, 0.5, 0.6722, 0.75, 0.6722, 0.625, 0.6722, 0.625, 0.6722, 0.75, 0.6722, 0.75, 0.6722, 0.625, 0.6722, 0.625, 0.6722, 0.75, 0.75, 0.5, 0.75, 0.625, 0.75, 0.625, 0.75, 0.5, 0.6722, 0.75, 0.6722, 0.625, 0.6722, 0.625, 0.6722, 0.75, 0.75, 0.75, 0.75, 0.625, 0.75, 0.625, 0.75, 0.75, 0.75, 0.5, 0.7972, 0.5, 0.7972, 0.625, 0.75, 0.625, 0.75, 0.75, 0.75, 0.625, 0.75, 0.625, 0.75, 0.75, 0.7972, 0.5, 0.7972, 0.625, 0.7972, 0.625, 0.7972, 0.5, 0.7972, 0.5, 0.7972, 0.625, 0.7972, 0.625, 0.7972, 0.5, 0.75, 0.75, 0.75, 0.625, 0.75, 0.625, 0.75, 0.75, 0.7972, 0.5, 0.7972, 0.625, 0.7972, 0.625, 0.7972, 0.5, 0.625, 0.25, 0.625, 0.125, 0.625, 0.125, 0.625, 0.25, 0.7972, 0.5, 0.875, 0.5, 0.875, 0.625, 0.7972, 0.625, 0.7972, 0.75, 0.7972, 0.625, 0.7972, 0.625, 0.7972, 0.75, 0.7972, 0.75, 0.7972, 0.625, 0.7972, 0.625, 0.7972, 0.75, 0.625, 0.25, 0.625, 0.125, 0.625, 0.125, 0.625, 0.25, 0.7972, 0.75, 0.7972, 0.625, 0.7972, 0.625, 0.7972, 0.75, 0.625, 0.25, 0.625, 0.125, 0.625, 0.125, 0.625, 0.25, 0.625, 0.75, 0.625, 0.625, 0.625, 0.625, 0.625, 0.75, 0.6722, 0.5, 0.6722, 0.625, 0.6722, 0.625, 0.6722, 0.5, 0.6722, 0.5, 0.6722, 0.625, 0.6722, 0.625, 0.6722, 0.5, 0.6722, 0.75, 0.6722, 0.625, 0.6722, 0.625, 0.6722, 0.75, 0.75, 0.5, 0.75, 0.625, 0.75, 0.625, 0.75, 0.5, 0.7972, 0.5, 0.7972, 0.625, 0.7972, 0.625, 0.7972, 0.5, 0.7972, 0.75, 0.7972, 0.625, 0.7972, 0.625, 0.7972, 0.75, 0.625, 0.25, 0.625, 0.125, 0.625, 0.125, 0.625, 0.25, 0.375, 0.75, 0.375, 0.7972, 0.375, 0.7972, 0.375, 0.75, 0.75, 0.75, 0.75, 0.625, 0.75, 0.625, 0.75, 0.75, 0.375, 0.25, 0.375, 0.3278, 0.375, 0.3278, 0.375, 0.25, 0.375, 0.0, 0.5169, 0.0, 0.5169, 0.125, 0.375, 0.125, 0.375, 0.5, 0.5169, 0.5, 0.5169, 0.625, 0.375, 0.625, 0.375, 0.5, 0.375, 0.625, 0.375, 0.625, 0.375, 0.5, 0.625, 0.75, 0.625, 0.625, 0.625, 0.625, 0.625, 0.75, 0.625, 0.25, 0.625, 0.125, 0.625, 0.125, 0.625, 0.25, 0.5169, 0.5, 0.625, 0.5, 0.625, 0.625, 0.5169, 0.625, 0.0, 0.0, 1.0, 0.0, 1.0, 1.0, 0.0, 1.0, 0.375, 0.375, 0.375, 0.4528, 0.375, 0.4528, 0.375, 0.375, 0.375, 0.625, 0.375, 0.75, 0.375, 0.75, 0.375, 0.625, 0.375, 0.3278, 0.375, 0.375, 0.375, 0.375, 0.375, 0.3278, 0.375, 0.0, 0.375, 0.125, 0.375, 0.125, 0.375, 0.0, 0.375, 0.125, 0.375, 0.25, 0.375, 0.25, 0.375, 0.125])
me_cube_003.materials.append(mat_material_001)
me_cube_003.use_mirror_vertex_groups = False
me_cube_003.update()

# ---- objects
ob_cube = bpy.data.objects.new('Cube', me_cube)
ob_light = bpy.data.objects.new('Light', light_light)
ob_camera = bpy.data.objects.new('Camera', cam_camera)
ob_empty = bpy.data.objects.new('Empty', None)
ob_cube_003 = bpy.data.objects.new('Cube.003', me_cube_003)

# ---- transforms, parenting, visibility, modifiers, constraints
ob_cube.location = (0.0, 0.0, 0.0)
ob_cube.lock_rotations_4d = False
ob_cube.empty_display_type = 'ARROWS'
ob_cube.lineart.crease_threshold = 0.0
_m = ob_cube.modifiers.new('Subdivision', 'SUBSURF')
ob_light.location = (4.076, 1.005, 5.904)
ob_light.rotation_euler = (0.6503, 0.05522, 1.866)
ob_light.lock_rotations_4d = False
ob_light.empty_display_type = 'ARROWS'
ob_light.color = (0.0, 0.0, 0.0, 0.0)
ob_light.lineart.crease_threshold = 0.0
ob_camera.location = (7.359, -6.926, 4.958)
ob_camera.rotation_euler = (1.109, 0.0, 0.8149)
ob_camera.lock_rotations_4d = False
ob_camera.empty_display_type = 'ARROWS'
ob_camera.color = (0.0, 0.0, 0.0, 0.0)
ob_camera.display_type = 'WIRE'
ob_camera.lineart.crease_threshold = 0.0
ob_empty.location = (0.07933, 2.962, 0.001054)
ob_empty.rotation_euler = (1.571, -0.0, -0.0)
ob_empty.empty_display_type = 'IMAGE'
ob_empty.empty_display_size = 4.95
ob_empty.empty_image_offset = (-0.5051, -0.5)
ob_cube_003.location = (-1.313, 1.303, 0.68)
ob_cube_003.lock_rotations_4d = False
ob_cube_003.empty_display_type = 'ARROWS'
ob_cube_003.lineart.crease_threshold = 0.0
_m = ob_cube_003.modifiers.new('Subdivision', 'SUBSURF')

# ---- collection membership
col_collection.objects.link(ob_cube)
col_collection.objects.link(ob_light)
col_collection.objects.link(ob_camera)
col_collection.objects.link(ob_empty)
col_collection.objects.link(ob_cube_003)

# ---- scene / render settings (as saved in the file)
scene.camera = ob_camera
scene.frame_start = 1; scene.frame_end = 250; scene.frame_set(1)
scene.render.engine = 'BLENDER_EEVEE_NEXT'
scene.cycles.sampling_pattern = 'TABULATED_SOBOL'
scene.view_settings.view_transform = 'Filmic'
bpy.context.view_layer.update()
